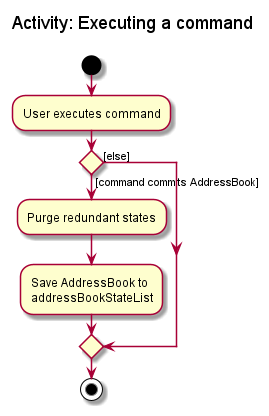

The diagram above was rendered by PlantUML. Its source (embedded in the PNG):
@startuml
title Activity: Executing a command \n
start
:User executes command;

'Since the beta syntax does not support placing the condition outside the
'diamond we place it as the true branch instead.

if () then ([command commits AddressBook])
    :Purge redundant states;
    :Save AddressBook to
    addressBookStateList;
else ([else])
endif
stop
@enduml